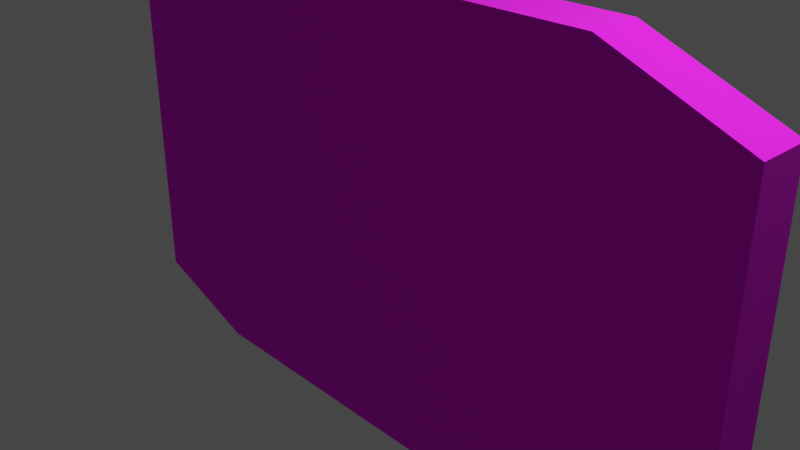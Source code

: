 # Source: bellucasbistro.blend  (saved by Blender 2.90.8; exported with 4.5.12 LTS)
import bpy
from mathutils import Matrix  # noqa: F401  (used for matrix-valued properties, if any)

bpy.ops.wm.read_factory_settings(use_empty=True)
scene = bpy.context.scene
scene.name = 'Scene'

# ---- collections
col_collection = bpy.data.collections.new('Collection'); scene.collection.children.link(col_collection)

# ---- images (referenced by path relative to the original .blend; pixels are not part of the script)
import os
ASSET_DIR = os.environ.get("B2B_ASSET_DIR", "")  # directory of the original .blend (textures are referenced by path, not embedded)
HERE = os.path.dirname(os.path.abspath(__file__))  # packed textures are extracted next to this script under _unpacked/

def load_image(name, relpath, width, height, colorspace="sRGB"):
    """Load a texture the original file referenced (path relative to the .blend, or extracted next to this script)."""
    p = next((c for c in (os.path.join(HERE, relpath), os.path.join(ASSET_DIR, relpath)) if relpath and os.path.exists(c)), "")
    if p:
        img = bpy.data.images.load(p, check_existing=True)
        img.name = name
    else:  # same state as the original file: an image datablock whose file is absent (Cycles renders it pink)
        img = bpy.data.images.new(name, width, height)
        img.source = "FILE"
        img.filepath = "//" + (relpath or name)
    img.colorspace_settings.name = colorspace
    return img
img_floor_wood_png = load_image('floor-wood.png', 'floor-wood.png', 1024, 1024, 'sRGB')

# ---- materials (node trees are filled in below, after node groups)
mat_material_001 = bpy.data.materials.new('Material.001')
mat_material_001.use_transparent_shadow = False

# ---- material node trees
mat_material_001.use_nodes = True; mat_material_001.node_tree.nodes.clear()
_N = mat_material_001.node_tree.nodes; _L = mat_material_001.node_tree.links
n0 = _N.new('ShaderNodeBsdfPrincipled'); n0.name = 'Principled BSDF'; n0.location = (10, 300)
n0.distribution = 'GGX'
n0.subsurface_method = 'BURLEY'
n0.inputs[2].default_value = 1.0
n0.inputs[3].default_value = 1.45
n0.inputs[27].default_value = (0.0, 0.0, 0.0, 1.0)
n0.inputs[28].default_value = 1.0
n1 = _N.new('ShaderNodeOutputMaterial'); n1.name = 'Material Output'; n1.location = (300, 300)
n2 = _N.new('ShaderNodeTexImage'); n2.name = 'Image Texture'; n2.location = (-510, 277)
n2.image = img_floor_wood_png
n2.interpolation = 'Closest'
n3 = _N.new('ShaderNodeMix'); n3.name = 'Mix'; n3.location = (-200, 166)
n3.data_type = 'RGBA'
n3.blend_type = 'OVERLAY'
n3.inputs[0].default_value = 0.7583
n4 = _N.new('ShaderNodeMapping'); n4.name = 'Mapping'; n4.location = (-779, 271)
n4.vector_type = 'TEXTURE'
n4.inputs[3].default_value = (0.2, 0.2, 0.2)
n5 = _N.new('ShaderNodeTexCoord'); n5.name = 'Texture Coordinate'; n5.location = (-984, 231)
_L.new(n0.outputs[0], n1.inputs[0])
_L.new(n4.outputs[0], n2.inputs[0])
_L.new(n5.outputs[2], n4.inputs[0])
_L.new(n2.outputs[0], n3.inputs[6])
_L.new(n3.outputs[2], n0.inputs[0])
n1.is_active_output = True

# ---- world
world_world = bpy.data.worlds.new('World'); scene.world = world_world
world_world.use_nodes = True; world_world.node_tree.nodes.clear()
_N = world_world.node_tree.nodes; _L = world_world.node_tree.links
n0 = _N.new('ShaderNodeOutputWorld'); n0.name = 'World Output'; n0.location = (300, 300)
n1 = _N.new('ShaderNodeBackground'); n1.name = 'Background'; n1.location = (10, 300)
n1.inputs[0].default_value = (0.05088, 0.05088, 0.05088, 1.0)
_L.new(n1.outputs[0], n0.inputs[0])
n0.is_active_output = True
world_world.color = (0.05088, 0.05088, 0.05088)
world_world.use_sun_shadow = False
world_world.sun_shadow_jitter_overblur = 0.0

# ---- cameras
cam_camera = bpy.data.cameras.new('Camera')
cam_camera.clip_end = 100.0
cam_camera.ortho_scale = 7.314

# ---- lights
light_light = bpy.data.lights.new('Light', 'POINT')
light_light.transmission_factor = 0.0
light_light.energy = 1000.0
light_light.shadow_soft_size = 0.1
light_light.shadow_maximum_resolution = 0.006
light_light.use_absolute_resolution = True

# ---- meshes
me_cube_001 = bpy.data.meshes.new('Cube.001')
me_cube_001.from_pydata([(-1.0, -1.0, -1.0), (-1.0, -1.0, 1.0), (-1.0, 1.0, -1.0), (-1.0, 1.0, 1.0), (1.0, -1.0, -1.0), (1.0, -1.0, 1.0), (1.0, 1.0, -1.0), (1.0, 1.0, 1.0), (0.6115, 1.0, -1.303), (-0.667, 1.0, -1.259), (-0.667, 1.0, 1.259), (0.6115, 1.0, 1.303), (-0.667, -1.0, -1.259), (0.6115, -1.0, -1.303), (0.6115, -1.0, 1.303), (-0.667, -1.0, 1.259)], [], [(0, 1, 3, 2), (8, 11, 7, 6), (6, 7, 5, 4), (12, 15, 1, 0), (8, 6, 4, 13), (10, 3, 1, 15), (7, 11, 14, 5), (11, 10, 15, 14), (2, 9, 12, 0), (9, 8, 13, 12), (4, 5, 14, 13), (13, 14, 15, 12), (2, 3, 10, 9), (9, 10, 11, 8)])
_uv = me_cube_001.uv_layers.new(name='UVMap')
_uv.uv.foreach_set('vector', [0.375, 0.0, 0.625, 0.0, 0.625, 0.25, 0.375, 0.25, 0.375, 0.4417, 0.625, 0.4417, 0.625, 0.5, 0.375, 0.5, 0.375, 0.5, 0.625, 0.5, 0.625, 0.75, 0.375, 0.75, 0.375, 0.95, 0.625, 0.95, 0.625, 1.0, 0.375, 1.0, 0.3167, 0.5, 0.375, 0.5, 0.375, 0.75, 0.3167, 0.75, 0.825, 0.5, 0.875, 0.5, 0.875, 0.75, 0.825, 0.75, 0.625, 0.5, 0.6833, 0.5, 0.6833, 0.75, 0.625, 0.75, 0.6833, 0.5, 0.825, 0.5, 0.825, 0.75, 0.6833, 0.75, 0.125, 0.5, 0.175, 0.5, 0.175, 0.75, 0.125, 0.75, 0.175, 0.5, 0.3167, 0.5, 0.3167, 0.75, 0.175, 0.75, 0.375, 0.75, 0.625, 0.75, 0.625, 0.8083, 0.375, 0.8083, 0.375, 0.8083, 0.625, 0.8083, 0.625, 0.95, 0.375, 0.95, 0.375, 0.25, 0.625, 0.25, 0.625, 0.3, 0.375, 0.3, 0.375, 0.3, 0.625, 0.3, 0.625, 0.4417, 0.375, 0.4417])
me_cube_001.materials.append(mat_material_001)
me_cube_001.use_remesh_fix_poles = True
me_cube_001.use_remesh_preserve_attributes = False
me_cube_001.use_mirror_vertex_groups = False
me_cube_001.update()

# ---- objects
ob_light = bpy.data.objects.new('Light', light_light)
ob_camera = bpy.data.objects.new('Camera', cam_camera)
ob_cube = bpy.data.objects.new('Cube', me_cube_001)

# ---- transforms, parenting, visibility, modifiers, constraints
ob_light.location = (4.076, 1.005, 5.904)
ob_light.rotation_euler = (0.6503, 0.05522, 1.866)
ob_light.lock_rotations_4d = False
ob_light.empty_display_type = 'ARROWS'
ob_light.color = (0.0, 0.0, 0.0, 0.0)
ob_light.lineart.crease_threshold = 0.0
ob_camera.location = (7.359, -6.926, 4.958)
ob_camera.rotation_euler = (1.109, 0.0, 0.8149)
ob_camera.lock_rotations_4d = False
ob_camera.empty_display_type = 'ARROWS'
ob_camera.color = (0.0, 0.0, 0.0, 0.0)
ob_camera.display_type = 'WIRE'
ob_camera.lineart.crease_threshold = 0.0
ob_cube.location = (0.0, 0.0, 0.0)
ob_cube.scale = (3.964, 0.2821, 1.944)
ob_cube.lineart.crease_threshold = 0.0

# ---- collection membership
col_collection.objects.link(ob_light)
col_collection.objects.link(ob_camera)
col_collection.objects.link(ob_cube)

# ---- scene / render settings (as saved in the file)
scene.camera = ob_camera
scene.frame_start = 1; scene.frame_end = 250; scene.frame_set(1)
scene.render.engine = 'BLENDER_EEVEE_NEXT'
scene.cycles.use_denoising = False
scene.cycles.samples = 128
scene.cycles.sampling_pattern = 'TABULATED_SOBOL'
scene.cycles.use_adaptive_sampling = False
scene.cycles.use_light_tree = False
scene.view_settings.view_transform = 'Filmic'
bpy.context.view_layer.update()
